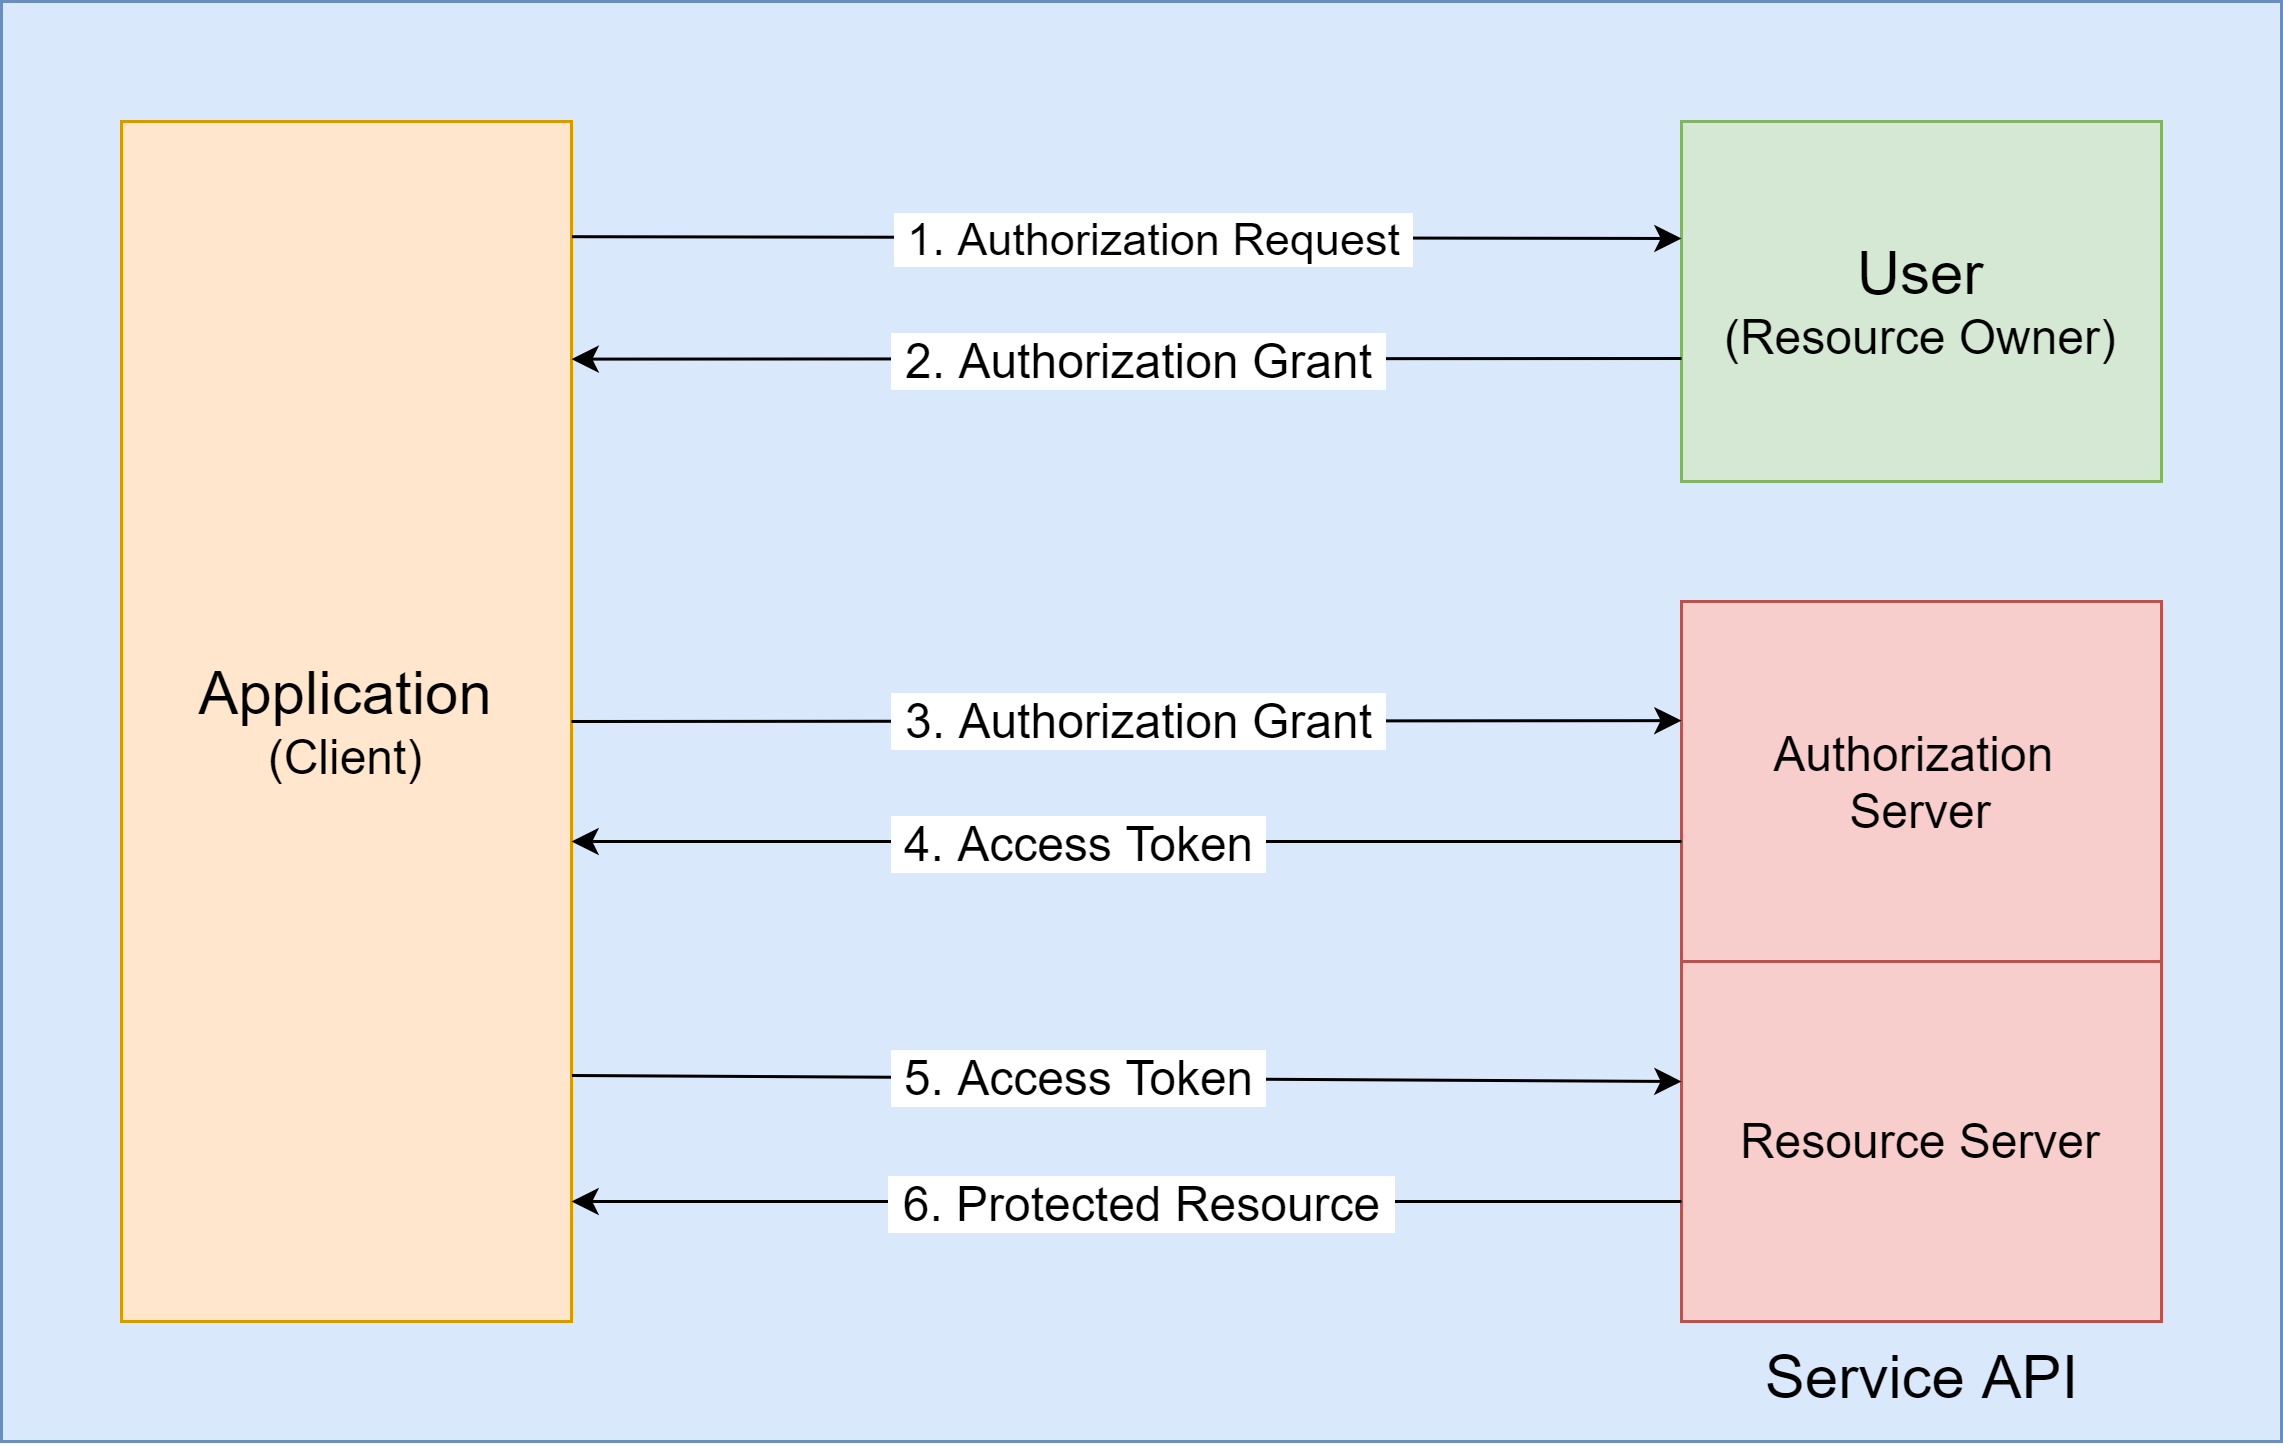

The diagram above was exported from draw.io. Its source (the exported page's mxGraphModel, read from the mxfile embedded in the PNG):
<mxGraphModel dx="853" dy="493" grid="1" gridSize="10" guides="1" tooltips="1" connect="1" arrows="1" fold="1" page="1" pageScale="1" pageWidth="1100" pageHeight="850" math="0" shadow="0">
  <root>
    <mxCell id="0" />
    <mxCell id="1" parent="0" />
    <mxCell id="6O-YcUDSa2AWRq8m44tx-23" value="" style="rounded=0;whiteSpace=wrap;html=1;fontSize=16;fillColor=#dae8fc;strokeColor=#6c8ebf;" vertex="1" parent="1">
      <mxGeometry x="120" y="160" width="760" height="480" as="geometry" />
    </mxCell>
    <mxCell id="6O-YcUDSa2AWRq8m44tx-1" value="&lt;font&gt;&lt;font style=&quot;font-size: 20px&quot;&gt;Application&lt;/font&gt;&lt;br&gt;&lt;span style=&quot;font-size: 16px&quot;&gt;(Client)&lt;/span&gt;&lt;br&gt;&lt;/font&gt;" style="rounded=0;whiteSpace=wrap;html=1;fillColor=#ffe6cc;strokeColor=#d79b00;" vertex="1" parent="1">
      <mxGeometry x="160" y="200" width="150" height="400" as="geometry" />
    </mxCell>
    <mxCell id="6O-YcUDSa2AWRq8m44tx-2" value="&lt;font&gt;&lt;font style=&quot;font-size: 20px&quot;&gt;User&lt;/font&gt;&lt;br&gt;&lt;span style=&quot;font-size: 16px&quot;&gt;(Resource Owner)&lt;/span&gt;&lt;br&gt;&lt;/font&gt;" style="rounded=0;whiteSpace=wrap;html=1;fillColor=#d5e8d4;strokeColor=#82b366;" vertex="1" parent="1">
      <mxGeometry x="680" y="200" width="160" height="120" as="geometry" />
    </mxCell>
    <mxCell id="6O-YcUDSa2AWRq8m44tx-5" value="" style="group;fillColor=#e1d5e7;strokeColor=#9673a6;" vertex="1" connectable="0" parent="1">
      <mxGeometry x="680" y="360" width="160" height="240" as="geometry" />
    </mxCell>
    <mxCell id="6O-YcUDSa2AWRq8m44tx-3" value="&lt;font style=&quot;font-size: 16px&quot;&gt;Authorization &lt;br&gt;Server&lt;br&gt;&lt;/font&gt;" style="rounded=0;whiteSpace=wrap;html=1;fillColor=#f8cecc;strokeColor=#b85450;" vertex="1" parent="6O-YcUDSa2AWRq8m44tx-5">
      <mxGeometry width="160" height="120" as="geometry" />
    </mxCell>
    <mxCell id="6O-YcUDSa2AWRq8m44tx-4" value="&lt;font style=&quot;font-size: 16px&quot;&gt;Resource Server&lt;br&gt;&lt;/font&gt;" style="rounded=0;whiteSpace=wrap;html=1;fillColor=#f8cecc;strokeColor=#b85450;" vertex="1" parent="6O-YcUDSa2AWRq8m44tx-5">
      <mxGeometry y="120" width="160" height="120" as="geometry" />
    </mxCell>
    <mxCell id="6O-YcUDSa2AWRq8m44tx-6" value="" style="endArrow=classic;html=1;exitX=1.001;exitY=0.096;exitDx=0;exitDy=0;exitPerimeter=0;" edge="1" parent="1" source="6O-YcUDSa2AWRq8m44tx-1">
      <mxGeometry width="50" height="50" relative="1" as="geometry">
        <mxPoint x="320" y="239" as="sourcePoint" />
        <mxPoint x="680" y="239" as="targetPoint" />
      </mxGeometry>
    </mxCell>
    <mxCell id="6O-YcUDSa2AWRq8m44tx-7" value="&amp;nbsp;1. Authorization Request&amp;nbsp;" style="text;html=1;align=center;verticalAlign=middle;resizable=0;points=[];labelBackgroundColor=#ffffff;fontSize=15;" vertex="1" connectable="0" parent="6O-YcUDSa2AWRq8m44tx-6">
      <mxGeometry x="-0.273" y="-1" relative="1" as="geometry">
        <mxPoint x="59.14" y="-1" as="offset" />
      </mxGeometry>
    </mxCell>
    <mxCell id="6O-YcUDSa2AWRq8m44tx-8" value="" style="endArrow=classic;html=1;exitX=1;exitY=0.5;exitDx=0;exitDy=0;entryX=0;entryY=0.331;entryDx=0;entryDy=0;entryPerimeter=0;" edge="1" parent="1" source="6O-YcUDSa2AWRq8m44tx-1" target="6O-YcUDSa2AWRq8m44tx-3">
      <mxGeometry width="50" height="50" relative="1" as="geometry">
        <mxPoint x="320" y="399.65999999999997" as="sourcePoint" />
        <mxPoint x="760" y="400" as="targetPoint" />
      </mxGeometry>
    </mxCell>
    <mxCell id="6O-YcUDSa2AWRq8m44tx-9" value="&amp;nbsp;3. Authorization Grant&amp;nbsp;" style="text;html=1;align=center;verticalAlign=middle;resizable=0;points=[];labelBackgroundColor=#ffffff;fontSize=16;" vertex="1" connectable="0" parent="6O-YcUDSa2AWRq8m44tx-8">
      <mxGeometry x="-0.273" y="-1" relative="1" as="geometry">
        <mxPoint x="54" y="-1" as="offset" />
      </mxGeometry>
    </mxCell>
    <mxCell id="6O-YcUDSa2AWRq8m44tx-10" value="" style="endArrow=classic;html=1;exitX=1.001;exitY=0.795;exitDx=0;exitDy=0;exitPerimeter=0;" edge="1" parent="1" source="6O-YcUDSa2AWRq8m44tx-1">
      <mxGeometry width="50" height="50" relative="1" as="geometry">
        <mxPoint x="320" y="520" as="sourcePoint" />
        <mxPoint x="680" y="520" as="targetPoint" />
      </mxGeometry>
    </mxCell>
    <mxCell id="6O-YcUDSa2AWRq8m44tx-11" value="&amp;nbsp;5. Access Token&amp;nbsp;" style="text;html=1;align=center;verticalAlign=middle;resizable=0;points=[];labelBackgroundColor=#ffffff;fontSize=16;" vertex="1" connectable="0" parent="6O-YcUDSa2AWRq8m44tx-10">
      <mxGeometry x="-0.273" y="-1" relative="1" as="geometry">
        <mxPoint x="34.14" y="-1" as="offset" />
      </mxGeometry>
    </mxCell>
    <mxCell id="6O-YcUDSa2AWRq8m44tx-12" value="" style="endArrow=classic;html=1;entryX=1;entryY=0.198;entryDx=0;entryDy=0;entryPerimeter=0;" edge="1" parent="1" target="6O-YcUDSa2AWRq8m44tx-1">
      <mxGeometry width="50" height="50" relative="1" as="geometry">
        <mxPoint x="680" y="279" as="sourcePoint" />
        <mxPoint x="325.39999999999986" y="280.4000000000001" as="targetPoint" />
      </mxGeometry>
    </mxCell>
    <mxCell id="6O-YcUDSa2AWRq8m44tx-13" value="&amp;nbsp;2. Authorization Grant&amp;nbsp;" style="text;html=1;align=center;verticalAlign=middle;resizable=0;points=[];labelBackgroundColor=#ffffff;fontSize=16;" vertex="1" connectable="0" parent="6O-YcUDSa2AWRq8m44tx-12">
      <mxGeometry x="0.2146" y="1" relative="1" as="geometry">
        <mxPoint x="43.86" y="-0.51" as="offset" />
      </mxGeometry>
    </mxCell>
    <mxCell id="6O-YcUDSa2AWRq8m44tx-14" value="" style="endArrow=classic;html=1;" edge="1" parent="1">
      <mxGeometry width="50" height="50" relative="1" as="geometry">
        <mxPoint x="680" y="440" as="sourcePoint" />
        <mxPoint x="310" y="440" as="targetPoint" />
      </mxGeometry>
    </mxCell>
    <mxCell id="6O-YcUDSa2AWRq8m44tx-15" value="&amp;nbsp;4. Access Token&amp;nbsp;" style="text;html=1;align=center;verticalAlign=middle;resizable=0;points=[];labelBackgroundColor=#ffffff;fontSize=16;" vertex="1" connectable="0" parent="6O-YcUDSa2AWRq8m44tx-14">
      <mxGeometry x="0.2146" y="1" relative="1" as="geometry">
        <mxPoint x="23.29" y="-0.51" as="offset" />
      </mxGeometry>
    </mxCell>
    <mxCell id="6O-YcUDSa2AWRq8m44tx-16" value="" style="endArrow=classic;html=1;" edge="1" parent="1">
      <mxGeometry width="50" height="50" relative="1" as="geometry">
        <mxPoint x="680" y="560" as="sourcePoint" />
        <mxPoint x="310" y="560" as="targetPoint" />
      </mxGeometry>
    </mxCell>
    <mxCell id="6O-YcUDSa2AWRq8m44tx-17" value="&amp;nbsp;6. Protected Resource&amp;nbsp;" style="text;html=1;align=center;verticalAlign=middle;resizable=0;points=[];labelBackgroundColor=#ffffff;fontSize=16;" vertex="1" connectable="0" parent="6O-YcUDSa2AWRq8m44tx-16">
      <mxGeometry x="0.2146" y="1" relative="1" as="geometry">
        <mxPoint x="44.29" y="-0.51" as="offset" />
      </mxGeometry>
    </mxCell>
    <mxCell id="6O-YcUDSa2AWRq8m44tx-19" value="&lt;font style=&quot;font-size: 20px&quot;&gt;Service API&lt;/font&gt;" style="text;html=1;align=center;verticalAlign=middle;resizable=0;points=[];autosize=1;" vertex="1" parent="1">
      <mxGeometry x="700" y="608" width="120" height="20" as="geometry" />
    </mxCell>
  </root>
</mxGraphModel>